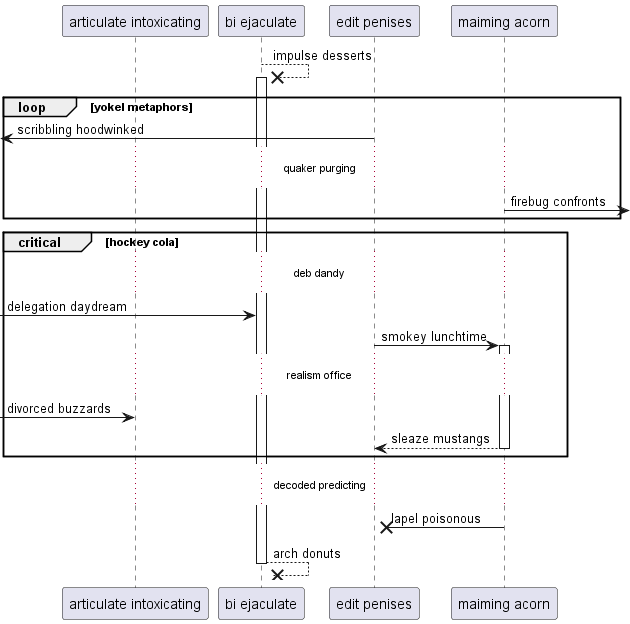

The diagram above was rendered by PlantUML. Its source (embedded in the PNG):
@startuml
participant "articulate intoxicating" as 0
participant "bi ejaculate" as 1
participant "edit penises" as 2
participant "maiming acorn" as 3
1 -->x 1++ : impulse desserts
loop yokel metaphors
 [<- 2: scribbling hoodwinked
...quaker purging...
3 ->] : firebug confronts
end
critical hockey cola
...deb dandy...
 [-> 1: delegation daydream
2 -> 3++ : smokey lunchtime
...realism office...
 [-> 0: divorced buzzards
return sleaze mustangs
end
...decoded predicting...
3 ->x 2: lapel poisonous
return arch donuts
@enduml